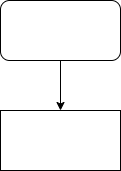

The diagram above was exported from draw.io. Its source (the exported page's mxGraphModel, read from the mxfile embedded in the PNG):
<mxGraphModel dx="1426" dy="771" grid="1" gridSize="10" guides="1" tooltips="1" connect="1" arrows="1" fold="1" page="1" pageScale="1" pageWidth="827" pageHeight="1169" math="0" shadow="0">
  <root>
    <mxCell id="0" />
    <mxCell id="1" parent="0" />
    <mxCell id="Cl4Bst1z1ZeFRJ-SVxHZ-3" style="edgeStyle=orthogonalEdgeStyle;rounded=0;orthogonalLoop=1;jettySize=auto;html=1;exitX=0.5;exitY=1;exitDx=0;exitDy=0;fontColor=default;" edge="1" parent="1" source="Cl4Bst1z1ZeFRJ-SVxHZ-1" target="Cl4Bst1z1ZeFRJ-SVxHZ-2">
      <mxGeometry relative="1" as="geometry" />
    </mxCell>
    <mxCell id="Cl4Bst1z1ZeFRJ-SVxHZ-1" value="" style="rounded=1;whiteSpace=wrap;html=1;fillColor=default;strokeColor=default;fontColor=default;" vertex="1" parent="1">
      <mxGeometry x="180" y="130" width="120" height="60" as="geometry" />
    </mxCell>
    <mxCell id="Cl4Bst1z1ZeFRJ-SVxHZ-2" value="" style="rounded=0;whiteSpace=wrap;html=1;fillColor=default;strokeColor=default;fontColor=default;" vertex="1" parent="1">
      <mxGeometry x="180" y="240" width="120" height="60" as="geometry" />
    </mxCell>
  </root>
</mxGraphModel>